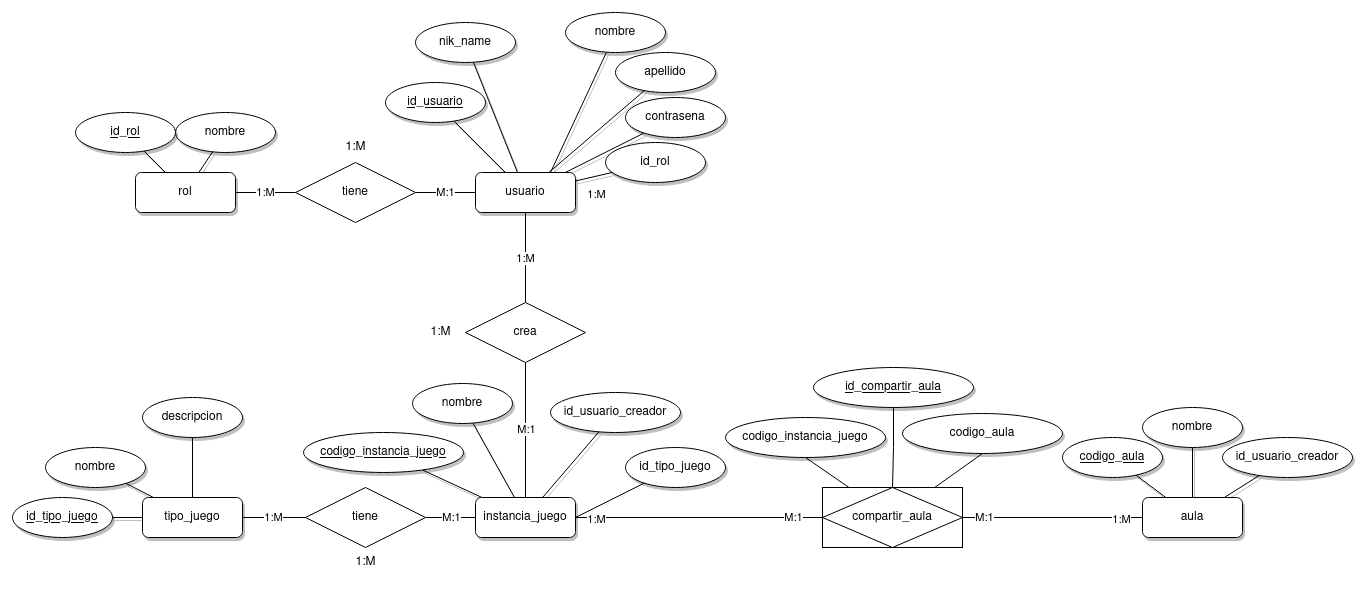

The diagram above was exported from draw.io. Its source (the exported page's mxGraphModel, read from the mxfile embedded in the PNG):
<mxGraphModel dx="1444" dy="738" grid="1" gridSize="10" guides="1" tooltips="1" connect="1" arrows="1" fold="1" page="1" pageScale="1" pageWidth="827" pageHeight="1169" math="0" shadow="0">
  <root>
    <mxCell id="0" />
    <mxCell id="1" parent="0" />
    <mxCell id="PBW1_xP5cQMnIZgwrjcE-1" style="rounded=0;orthogonalLoop=1;jettySize=auto;html=1;endArrow=none;endFill=0;" parent="1" source="PBW1_xP5cQMnIZgwrjcE-61" target="PBW1_xP5cQMnIZgwrjcE-49" edge="1">
      <mxGeometry relative="1" as="geometry" />
    </mxCell>
    <mxCell id="PBW1_xP5cQMnIZgwrjcE-2" style="edgeStyle=none;shape=connector;rounded=0;orthogonalLoop=1;jettySize=auto;html=1;labelBackgroundColor=default;strokeColor=default;fontFamily=Helvetica;fontSize=11;fontColor=default;endArrow=none;endFill=0;" parent="1" source="PBW1_xP5cQMnIZgwrjcE-4" target="PBW1_xP5cQMnIZgwrjcE-17" edge="1">
      <mxGeometry relative="1" as="geometry" />
    </mxCell>
    <mxCell id="PBW1_xP5cQMnIZgwrjcE-3" style="edgeStyle=none;shape=connector;rounded=0;orthogonalLoop=1;jettySize=auto;html=1;labelBackgroundColor=default;strokeColor=default;fontFamily=Helvetica;fontSize=11;fontColor=default;endArrow=none;endFill=0;" parent="1" source="PBW1_xP5cQMnIZgwrjcE-4" target="PBW1_xP5cQMnIZgwrjcE-27" edge="1">
      <mxGeometry relative="1" as="geometry">
        <mxPoint x="1300" y="1006.5" as="targetPoint" />
      </mxGeometry>
    </mxCell>
    <mxCell id="PBW1_xP5cQMnIZgwrjcE-4" value="pregunta" style="whiteSpace=wrap;html=1;align=center;" parent="1" vertex="1">
      <mxGeometry x="957" y="790.5" width="100" height="40" as="geometry" />
    </mxCell>
    <mxCell id="PBW1_xP5cQMnIZgwrjcE-5" style="edgeStyle=none;shape=connector;rounded=0;orthogonalLoop=1;jettySize=auto;html=1;labelBackgroundColor=default;strokeColor=default;fontFamily=Helvetica;fontSize=11;fontColor=default;endArrow=none;endFill=0;" parent="1" source="PBW1_xP5cQMnIZgwrjcE-7" target="PBW1_xP5cQMnIZgwrjcE-20" edge="1">
      <mxGeometry relative="1" as="geometry" />
    </mxCell>
    <mxCell id="PBW1_xP5cQMnIZgwrjcE-6" style="edgeStyle=none;shape=connector;rounded=0;orthogonalLoop=1;jettySize=auto;html=1;labelBackgroundColor=default;strokeColor=default;fontFamily=Helvetica;fontSize=11;fontColor=default;endArrow=none;endFill=0;" parent="1" source="PBW1_xP5cQMnIZgwrjcE-7" target="PBW1_xP5cQMnIZgwrjcE-21" edge="1">
      <mxGeometry relative="1" as="geometry" />
    </mxCell>
    <mxCell id="PBW1_xP5cQMnIZgwrjcE-7" value="Respuesta" style="whiteSpace=wrap;html=1;align=center;" parent="1" vertex="1">
      <mxGeometry x="454" y="789.44" width="100" height="40" as="geometry" />
    </mxCell>
    <mxCell id="PBW1_xP5cQMnIZgwrjcE-8" style="edgeStyle=none;shape=connector;rounded=0;orthogonalLoop=1;jettySize=auto;html=1;labelBackgroundColor=default;strokeColor=default;fontFamily=Helvetica;fontSize=11;fontColor=default;endArrow=none;endFill=0;" parent="1" source="PBW1_xP5cQMnIZgwrjcE-13" target="PBW1_xP5cQMnIZgwrjcE-16" edge="1">
      <mxGeometry relative="1" as="geometry" />
    </mxCell>
    <mxCell id="PBW1_xP5cQMnIZgwrjcE-9" style="edgeStyle=none;shape=connector;rounded=0;orthogonalLoop=1;jettySize=auto;html=1;labelBackgroundColor=default;strokeColor=default;fontFamily=Helvetica;fontSize=11;fontColor=default;endArrow=none;endFill=0;" parent="1" source="PBW1_xP5cQMnIZgwrjcE-13" target="PBW1_xP5cQMnIZgwrjcE-26" edge="1">
      <mxGeometry relative="1" as="geometry" />
    </mxCell>
    <mxCell id="PBW1_xP5cQMnIZgwrjcE-10" style="edgeStyle=orthogonalEdgeStyle;rounded=0;orthogonalLoop=1;jettySize=auto;html=1;endArrow=none;endFill=0;" parent="1" source="PBW1_xP5cQMnIZgwrjcE-13" target="PBW1_xP5cQMnIZgwrjcE-41" edge="1">
      <mxGeometry relative="1" as="geometry">
        <Array as="points">
          <mxPoint x="1250" y="610" />
          <mxPoint x="1250" y="610" />
        </Array>
      </mxGeometry>
    </mxCell>
    <mxCell id="PBW1_xP5cQMnIZgwrjcE-11" style="rounded=0;orthogonalLoop=1;jettySize=auto;html=1;endArrow=none;endFill=0;" parent="1" source="PBW1_xP5cQMnIZgwrjcE-13" target="PBW1_xP5cQMnIZgwrjcE-42" edge="1">
      <mxGeometry relative="1" as="geometry" />
    </mxCell>
    <mxCell id="PBW1_xP5cQMnIZgwrjcE-12" style="rounded=0;orthogonalLoop=1;jettySize=auto;html=1;endArrow=none;endFill=0;" parent="1" source="PBW1_xP5cQMnIZgwrjcE-13" target="PBW1_xP5cQMnIZgwrjcE-25" edge="1">
      <mxGeometry relative="1" as="geometry">
        <mxPoint x="1510" y="949.0047852760736" as="sourcePoint" />
      </mxGeometry>
    </mxCell>
    <mxCell id="PBW1_xP5cQMnIZgwrjcE-13" value="Memorama" style="whiteSpace=wrap;html=1;align=center;" parent="1" vertex="1">
      <mxGeometry x="1260" y="587.88" width="100" height="40" as="geometry" />
    </mxCell>
    <mxCell id="PBW1_xP5cQMnIZgwrjcE-14" style="rounded=0;orthogonalLoop=1;jettySize=auto;html=1;endArrow=none;endFill=0;" parent="1" source="PBW1_xP5cQMnIZgwrjcE-15" target="PBW1_xP5cQMnIZgwrjcE-13" edge="1">
      <mxGeometry relative="1" as="geometry" />
    </mxCell>
    <mxCell id="PBW1_xP5cQMnIZgwrjcE-15" value="&lt;u&gt;id&lt;/u&gt;" style="ellipse;whiteSpace=wrap;html=1;align=center;" parent="1" vertex="1">
      <mxGeometry x="1170" y="495" width="100" height="40" as="geometry" />
    </mxCell>
    <mxCell id="PBW1_xP5cQMnIZgwrjcE-16" value="titulo" style="ellipse;whiteSpace=wrap;html=1;align=center;" parent="1" vertex="1">
      <mxGeometry x="1381" y="587.88" width="100" height="40" as="geometry" />
    </mxCell>
    <mxCell id="PBW1_xP5cQMnIZgwrjcE-17" value="pregunta" style="ellipse;whiteSpace=wrap;html=1;align=center;" parent="1" vertex="1">
      <mxGeometry x="1040" y="884.5" width="100" height="40" as="geometry" />
    </mxCell>
    <mxCell id="PBW1_xP5cQMnIZgwrjcE-18" style="edgeStyle=none;shape=connector;rounded=0;orthogonalLoop=1;jettySize=auto;html=1;labelBackgroundColor=default;strokeColor=default;fontFamily=Helvetica;fontSize=11;fontColor=default;endArrow=none;endFill=0;" parent="1" source="PBW1_xP5cQMnIZgwrjcE-19" target="PBW1_xP5cQMnIZgwrjcE-4" edge="1">
      <mxGeometry relative="1" as="geometry" />
    </mxCell>
    <mxCell id="PBW1_xP5cQMnIZgwrjcE-19" value="&lt;u&gt;id&lt;/u&gt;" style="ellipse;whiteSpace=wrap;html=1;align=center;" parent="1" vertex="1">
      <mxGeometry x="827" y="870.5" width="100" height="40" as="geometry" />
    </mxCell>
    <mxCell id="PBW1_xP5cQMnIZgwrjcE-20" value="respuesta" style="ellipse;whiteSpace=wrap;html=1;align=center;" parent="1" vertex="1">
      <mxGeometry x="454" y="730" width="100" height="40" as="geometry" />
    </mxCell>
    <mxCell id="PBW1_xP5cQMnIZgwrjcE-21" value="&lt;u&gt;id&lt;/u&gt;" style="ellipse;whiteSpace=wrap;html=1;align=center;" parent="1" vertex="1">
      <mxGeometry x="339" y="790.5" width="100" height="40" as="geometry" />
    </mxCell>
    <mxCell id="PBW1_xP5cQMnIZgwrjcE-22" style="rounded=0;orthogonalLoop=1;jettySize=auto;html=1;startArrow=none;startFill=0;endArrow=none;endFill=0;exitX=0;exitY=0.5;exitDx=0;exitDy=0;" parent="1" source="PBW1_xP5cQMnIZgwrjcE-23" target="PBW1_xP5cQMnIZgwrjcE-7" edge="1">
      <mxGeometry relative="1" as="geometry">
        <mxPoint x="759.9961538461538" y="984.75" as="sourcePoint" />
      </mxGeometry>
    </mxCell>
    <mxCell id="PBW1_xP5cQMnIZgwrjcE-23" value="pregunta_respueta" style="shape=associativeEntity;whiteSpace=wrap;html=1;align=center;fontFamily=Helvetica;fontSize=11;fontColor=default;" parent="1" vertex="1">
      <mxGeometry x="670" y="779.44" width="140" height="60" as="geometry" />
    </mxCell>
    <mxCell id="PBW1_xP5cQMnIZgwrjcE-24" style="edgeStyle=none;shape=connector;rounded=0;orthogonalLoop=1;jettySize=auto;html=1;labelBackgroundColor=default;strokeColor=default;fontFamily=Helvetica;fontSize=11;fontColor=default;endArrow=none;endFill=0;" parent="1" source="PBW1_xP5cQMnIZgwrjcE-25" target="PBW1_xP5cQMnIZgwrjcE-4" edge="1">
      <mxGeometry relative="1" as="geometry">
        <mxPoint x="1080" y="1130.06" as="targetPoint" />
      </mxGeometry>
    </mxCell>
    <mxCell id="PBW1_xP5cQMnIZgwrjcE-25" value="Memorama_prguntas" style="shape=associativeEntity;whiteSpace=wrap;html=1;align=center;fontFamily=Helvetica;fontSize=11;fontColor=default;" parent="1" vertex="1">
      <mxGeometry x="1241" y="779.44" width="140" height="60" as="geometry" />
    </mxCell>
    <mxCell id="PBW1_xP5cQMnIZgwrjcE-26" value="cantidad_preguntas" style="ellipse;whiteSpace=wrap;html=1;align=center;" parent="1" vertex="1">
      <mxGeometry x="1140" y="545" width="120" height="40" as="geometry" />
    </mxCell>
    <mxCell id="PBW1_xP5cQMnIZgwrjcE-27" value="cantidad_respuestas" style="ellipse;whiteSpace=wrap;html=1;align=center;" parent="1" vertex="1">
      <mxGeometry x="957" y="920" width="100" height="40" as="geometry" />
    </mxCell>
    <mxCell id="PBW1_xP5cQMnIZgwrjcE-28" style="edgeStyle=none;shape=connector;rounded=0;orthogonalLoop=1;jettySize=auto;html=1;labelBackgroundColor=default;strokeColor=default;fontFamily=Helvetica;fontSize=11;fontColor=default;endArrow=none;endFill=0;entryX=0.5;entryY=1;entryDx=0;entryDy=0;" parent="1" source="PBW1_xP5cQMnIZgwrjcE-29" target="PBW1_xP5cQMnIZgwrjcE-25" edge="1">
      <mxGeometry relative="1" as="geometry">
        <mxPoint x="1300" y="881.5" as="targetPoint" />
      </mxGeometry>
    </mxCell>
    <mxCell id="PBW1_xP5cQMnIZgwrjcE-29" value="&lt;u&gt;id&lt;/u&gt;" style="ellipse;whiteSpace=wrap;html=1;align=center;" parent="1" vertex="1">
      <mxGeometry x="1191" y="884.5" width="100" height="40" as="geometry" />
    </mxCell>
    <mxCell id="PBW1_xP5cQMnIZgwrjcE-30" style="edgeStyle=none;shape=connector;rounded=0;orthogonalLoop=1;jettySize=auto;html=1;labelBackgroundColor=default;strokeColor=default;fontFamily=Helvetica;fontSize=11;fontColor=default;endArrow=none;endFill=0;" parent="1" source="PBW1_xP5cQMnIZgwrjcE-31" target="PBW1_xP5cQMnIZgwrjcE-25" edge="1">
      <mxGeometry relative="1" as="geometry">
        <mxPoint x="1327" y="847" as="targetPoint" />
      </mxGeometry>
    </mxCell>
    <mxCell id="PBW1_xP5cQMnIZgwrjcE-31" value="id_pregunta" style="ellipse;whiteSpace=wrap;html=1;align=center;" parent="1" vertex="1">
      <mxGeometry x="1261" y="926.5" width="100" height="40" as="geometry" />
    </mxCell>
    <mxCell id="PBW1_xP5cQMnIZgwrjcE-32" style="edgeStyle=none;shape=connector;rounded=0;orthogonalLoop=1;jettySize=auto;html=1;entryX=0.5;entryY=1;entryDx=0;entryDy=0;labelBackgroundColor=default;strokeColor=default;fontFamily=Helvetica;fontSize=11;fontColor=default;endArrow=none;endFill=0;" parent="1" source="PBW1_xP5cQMnIZgwrjcE-33" target="PBW1_xP5cQMnIZgwrjcE-25" edge="1">
      <mxGeometry relative="1" as="geometry" />
    </mxCell>
    <mxCell id="PBW1_xP5cQMnIZgwrjcE-33" value="id_memorama" style="ellipse;whiteSpace=wrap;html=1;align=center;" parent="1" vertex="1">
      <mxGeometry x="1330" y="884.5" width="100" height="40" as="geometry" />
    </mxCell>
    <mxCell id="PBW1_xP5cQMnIZgwrjcE-34" style="edgeStyle=none;shape=connector;rounded=0;orthogonalLoop=1;jettySize=auto;html=1;entryX=0.5;entryY=0;entryDx=0;entryDy=0;labelBackgroundColor=default;strokeColor=default;fontFamily=Helvetica;fontSize=11;fontColor=default;endArrow=none;endFill=0;" parent="1" source="PBW1_xP5cQMnIZgwrjcE-35" target="PBW1_xP5cQMnIZgwrjcE-23" edge="1">
      <mxGeometry relative="1" as="geometry" />
    </mxCell>
    <mxCell id="PBW1_xP5cQMnIZgwrjcE-35" value="id_respuesta" style="ellipse;whiteSpace=wrap;html=1;align=center;" parent="1" vertex="1">
      <mxGeometry x="770" y="713.94" width="100" height="40" as="geometry" />
    </mxCell>
    <mxCell id="PBW1_xP5cQMnIZgwrjcE-36" style="edgeStyle=none;shape=connector;rounded=0;orthogonalLoop=1;jettySize=auto;html=1;labelBackgroundColor=default;strokeColor=default;fontFamily=Helvetica;fontSize=11;fontColor=default;endArrow=none;endFill=0;" parent="1" source="PBW1_xP5cQMnIZgwrjcE-37" target="PBW1_xP5cQMnIZgwrjcE-23" edge="1">
      <mxGeometry relative="1" as="geometry" />
    </mxCell>
    <mxCell id="PBW1_xP5cQMnIZgwrjcE-37" value="id_pregunta" style="ellipse;whiteSpace=wrap;html=1;align=center;" parent="1" vertex="1">
      <mxGeometry x="690" y="673.94" width="100" height="40" as="geometry" />
    </mxCell>
    <mxCell id="PBW1_xP5cQMnIZgwrjcE-38" style="edgeStyle=none;shape=connector;rounded=0;orthogonalLoop=1;jettySize=auto;html=1;entryX=0.5;entryY=0;entryDx=0;entryDy=0;labelBackgroundColor=default;strokeColor=default;fontFamily=Helvetica;fontSize=11;fontColor=default;endArrow=none;endFill=0;" parent="1" source="PBW1_xP5cQMnIZgwrjcE-39" target="PBW1_xP5cQMnIZgwrjcE-23" edge="1">
      <mxGeometry relative="1" as="geometry" />
    </mxCell>
    <mxCell id="PBW1_xP5cQMnIZgwrjcE-39" value="&lt;u&gt;id&lt;/u&gt;" style="ellipse;whiteSpace=wrap;html=1;align=center;" parent="1" vertex="1">
      <mxGeometry x="610" y="713.94" width="100" height="40" as="geometry" />
    </mxCell>
    <mxCell id="PBW1_xP5cQMnIZgwrjcE-40" style="rounded=0;orthogonalLoop=1;jettySize=auto;html=1;endArrow=none;endFill=0;" parent="1" source="PBW1_xP5cQMnIZgwrjcE-41" target="PBW1_xP5cQMnIZgwrjcE-61" edge="1">
      <mxGeometry relative="1" as="geometry" />
    </mxCell>
    <mxCell id="PBW1_xP5cQMnIZgwrjcE-41" value="tiene" style="shape=rhombus;perimeter=rhombusPerimeter;whiteSpace=wrap;html=1;align=center;" parent="1" vertex="1">
      <mxGeometry x="1000" y="580" width="120" height="60" as="geometry" />
    </mxCell>
    <mxCell id="PBW1_xP5cQMnIZgwrjcE-42" value="&lt;span&gt;codigo_instancia_juego&lt;/span&gt;" style="ellipse;whiteSpace=wrap;html=1;align=center;shadow=1;fontStyle=0" parent="1" vertex="1">
      <mxGeometry x="1330" y="521.38" width="160" height="40" as="geometry" />
    </mxCell>
    <mxCell id="PBW1_xP5cQMnIZgwrjcE-43" style="rounded=0;orthogonalLoop=1;jettySize=auto;html=1;endArrow=none;endFill=0;" parent="1" source="PBW1_xP5cQMnIZgwrjcE-60" target="PBW1_xP5cQMnIZgwrjcE-45" edge="1">
      <mxGeometry relative="1" as="geometry">
        <mxPoint x="304.25" y="721.38" as="sourcePoint" />
      </mxGeometry>
    </mxCell>
    <mxCell id="PBW1_xP5cQMnIZgwrjcE-44" style="rounded=0;orthogonalLoop=1;jettySize=auto;html=1;endArrow=none;endFill=0;" parent="1" source="PBW1_xP5cQMnIZgwrjcE-60" target="PBW1_xP5cQMnIZgwrjcE-52" edge="1">
      <mxGeometry relative="1" as="geometry">
        <mxPoint x="304.9176038707751" y="721.38" as="sourcePoint" />
      </mxGeometry>
    </mxCell>
    <mxCell id="PBW1_xP5cQMnIZgwrjcE-45" value="&lt;u&gt;id&lt;/u&gt;" style="ellipse;whiteSpace=wrap;html=1;align=center;" parent="1" vertex="1">
      <mxGeometry x="490" y="490" width="100" height="40" as="geometry" />
    </mxCell>
    <mxCell id="PBW1_xP5cQMnIZgwrjcE-46" value="punteo" style="ellipse;whiteSpace=wrap;html=1;align=center;" parent="1" vertex="1">
      <mxGeometry x="260" y="590" width="100" height="40" as="geometry" />
    </mxCell>
    <mxCell id="PBW1_xP5cQMnIZgwrjcE-47" style="rounded=0;orthogonalLoop=1;jettySize=auto;html=1;endArrow=none;endFill=0;" parent="1" source="PBW1_xP5cQMnIZgwrjcE-60" target="PBW1_xP5cQMnIZgwrjcE-46" edge="1">
      <mxGeometry relative="1" as="geometry">
        <mxPoint x="304.25" y="721.38" as="sourcePoint" />
        <mxPoint x="120.68064014252514" y="832.015336642752" as="targetPoint" />
      </mxGeometry>
    </mxCell>
    <mxCell id="PBW1_xP5cQMnIZgwrjcE-48" style="rounded=0;orthogonalLoop=1;jettySize=auto;html=1;exitX=0;exitY=0.5;exitDx=0;exitDy=0;endArrow=none;endFill=0;" parent="1" source="PBW1_xP5cQMnIZgwrjcE-49" target="PBW1_xP5cQMnIZgwrjcE-60" edge="1">
      <mxGeometry relative="1" as="geometry">
        <mxPoint x="394.25" y="471.38" as="targetPoint" />
      </mxGeometry>
    </mxCell>
    <mxCell id="PBW1_xP5cQMnIZgwrjcE-49" value="Contiene" style="shape=rhombus;perimeter=rhombusPerimeter;whiteSpace=wrap;html=1;align=center;" parent="1" vertex="1">
      <mxGeometry x="650" y="580" width="120" height="60" as="geometry" />
    </mxCell>
    <mxCell id="PBW1_xP5cQMnIZgwrjcE-50" value="id_usuario_jugador" style="ellipse;whiteSpace=wrap;html=1;align=center;shadow=1;" parent="1" vertex="1">
      <mxGeometry x="324" y="490" width="130" height="40" as="geometry" />
    </mxCell>
    <mxCell id="PBW1_xP5cQMnIZgwrjcE-51" style="rounded=0;orthogonalLoop=1;jettySize=auto;html=1;endArrow=none;endFill=0;" parent="1" source="PBW1_xP5cQMnIZgwrjcE-60" target="PBW1_xP5cQMnIZgwrjcE-50" edge="1">
      <mxGeometry relative="1" as="geometry">
        <mxPoint x="304.25" y="721.38" as="sourcePoint" />
        <mxPoint x="107" y="811.38" as="targetPoint" />
      </mxGeometry>
    </mxCell>
    <mxCell id="PBW1_xP5cQMnIZgwrjcE-52" value="&lt;u&gt;codigo_aula&lt;/u&gt;" style="ellipse;whiteSpace=wrap;html=1;align=center;shadow=1;" parent="1" vertex="1">
      <mxGeometry x="410" y="450" width="130" height="40" as="geometry" />
    </mxCell>
    <mxCell id="PBW1_xP5cQMnIZgwrjcE-53" style="edgeStyle=none;shape=connector;rounded=0;orthogonalLoop=1;jettySize=auto;html=1;labelBackgroundColor=default;strokeColor=default;fontFamily=Helvetica;fontSize=11;fontColor=default;endArrow=none;endFill=0;exitX=1;exitY=0.5;exitDx=0;exitDy=0;" parent="1" source="PBW1_xP5cQMnIZgwrjcE-23" target="PBW1_xP5cQMnIZgwrjcE-4" edge="1">
      <mxGeometry relative="1" as="geometry">
        <mxPoint x="1157" y="1033" as="sourcePoint" />
        <mxPoint x="1003" y="1140" as="targetPoint" />
      </mxGeometry>
    </mxCell>
    <mxCell id="PBW1_xP5cQMnIZgwrjcE-54" value="Dificultas" style="ellipse;whiteSpace=wrap;html=1;align=center;" parent="1" vertex="1">
      <mxGeometry x="1270" y="480" width="100" height="40" as="geometry" />
    </mxCell>
    <mxCell id="PBW1_xP5cQMnIZgwrjcE-55" style="rounded=0;orthogonalLoop=1;jettySize=auto;html=1;endArrow=none;endFill=0;exitX=0.5;exitY=1;exitDx=0;exitDy=0;entryX=0.5;entryY=0;entryDx=0;entryDy=0;" parent="1" source="PBW1_xP5cQMnIZgwrjcE-54" target="PBW1_xP5cQMnIZgwrjcE-13" edge="1">
      <mxGeometry relative="1" as="geometry">
        <mxPoint x="1204" y="534.88" as="sourcePoint" />
        <mxPoint x="1292" y="597.88" as="targetPoint" />
      </mxGeometry>
    </mxCell>
    <mxCell id="PBW1_xP5cQMnIZgwrjcE-56" value="dificultad" style="ellipse;whiteSpace=wrap;html=1;align=center;" parent="1" vertex="1">
      <mxGeometry x="276.15" y="540" width="100" height="40" as="geometry" />
    </mxCell>
    <mxCell id="PBW1_xP5cQMnIZgwrjcE-57" style="rounded=0;orthogonalLoop=1;jettySize=auto;html=1;endArrow=none;endFill=0;" parent="1" source="PBW1_xP5cQMnIZgwrjcE-60" target="PBW1_xP5cQMnIZgwrjcE-56" edge="1">
      <mxGeometry relative="1" as="geometry">
        <mxPoint x="304.25" y="721.38" as="sourcePoint" />
        <mxPoint x="130" y="842.38" as="targetPoint" />
      </mxGeometry>
    </mxCell>
    <mxCell id="PBW1_xP5cQMnIZgwrjcE-58" value="&lt;span&gt;codigo_instancia_juego&lt;/span&gt;" style="ellipse;whiteSpace=wrap;html=1;align=center;shadow=1;fontStyle=0;" parent="1" vertex="1">
      <mxGeometry x="530" y="530" width="160" height="40" as="geometry" />
    </mxCell>
    <mxCell id="PBW1_xP5cQMnIZgwrjcE-59" style="rounded=0;orthogonalLoop=1;jettySize=auto;html=1;endArrow=none;endFill=0;" parent="1" source="PBW1_xP5cQMnIZgwrjcE-60" target="PBW1_xP5cQMnIZgwrjcE-58" edge="1">
      <mxGeometry relative="1" as="geometry">
        <mxPoint x="345.5688346206007" y="721.38" as="sourcePoint" />
        <mxPoint x="326" y="1055.38" as="targetPoint" />
      </mxGeometry>
    </mxCell>
    <mxCell id="PBW1_xP5cQMnIZgwrjcE-60" value="punteo_partida_memorama" style="whiteSpace=wrap;html=1;align=center;" parent="1" vertex="1">
      <mxGeometry x="380" y="590" width="200" height="40" as="geometry" />
    </mxCell>
    <mxCell id="PBW1_xP5cQMnIZgwrjcE-61" value="instancia_juego" style="whiteSpace=wrap;html=1;align=center;rounded=1;shadow=1;strokeWidth=3;" parent="1" vertex="1">
      <mxGeometry x="820" y="590" width="100" height="40" as="geometry" />
    </mxCell>
  </root>
</mxGraphModel>